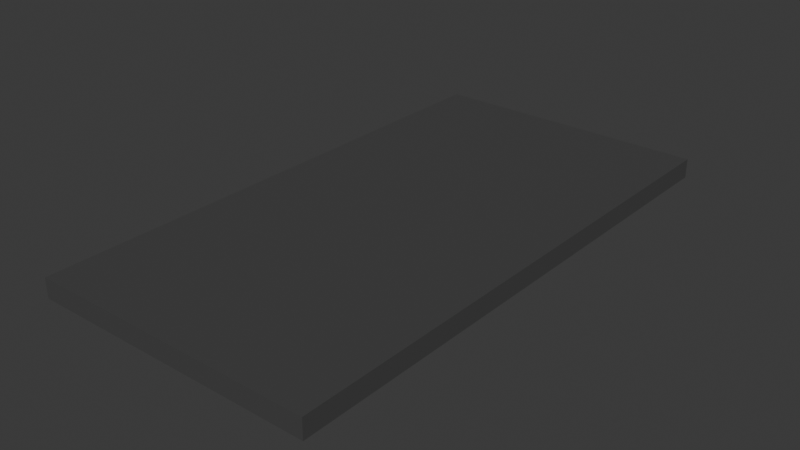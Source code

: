 # Source: 105rooftile.blend  (saved by Blender 4.3.32; exported with 4.5.12 LTS)
import bpy
from mathutils import Matrix  # noqa: F401  (used for matrix-valued properties, if any)

bpy.ops.wm.read_factory_settings(use_empty=True)
scene = bpy.context.scene
scene.name = 'Scene'

# ---- collections
col_collection = bpy.data.collections.new('Collection'); scene.collection.children.link(col_collection)

# ---- materials (node trees are filled in below, after node groups)
mat_material_001 = bpy.data.materials.new('Material.001')
mat_material_002 = bpy.data.materials.new('Material.002')

# ---- material node trees
mat_material_001.use_nodes = True; mat_material_001.node_tree.nodes.clear()
_N = mat_material_001.node_tree.nodes; _L = mat_material_001.node_tree.links
n0 = _N.new('ShaderNodeBsdfPrincipled'); n0.name = 'Principled BSDF'; n0.location = (10, 300)
n1 = _N.new('ShaderNodeOutputMaterial'); n1.name = 'Material Output'; n1.location = (300, 300)
_L.new(n0.outputs[0], n1.inputs[0])
n1.is_active_output = True
mat_material_002.use_nodes = True; mat_material_002.node_tree.nodes.clear()
_N = mat_material_002.node_tree.nodes; _L = mat_material_002.node_tree.links
n0 = _N.new('ShaderNodeBsdfPrincipled'); n0.name = 'Principled BSDF'; n0.location = (10, 300)
n0.inputs[0].default_value = (0.0667, 0.0667, 0.0667, 1.0)
n1 = _N.new('ShaderNodeOutputMaterial'); n1.name = 'Material Output'; n1.location = (300, 300)
_L.new(n0.outputs[0], n1.inputs[0])
n1.is_active_output = True

# ---- world
world_world = bpy.data.worlds.new('World'); scene.world = world_world
world_world.use_nodes = True; world_world.node_tree.nodes.clear()
_N = world_world.node_tree.nodes; _L = world_world.node_tree.links
n0 = _N.new('ShaderNodeOutputWorld'); n0.name = 'World Output'; n0.location = (300, 300)
n1 = _N.new('ShaderNodeBackground'); n1.name = 'Background'; n1.location = (10, 300)
n1.inputs[0].default_value = (0.05088, 0.05088, 0.05088, 1.0)
_L.new(n1.outputs[0], n0.inputs[0])
n0.is_active_output = True
world_world.color = (0.05088, 0.05088, 0.05088)
world_world.sun_shadow_jitter_overblur = 0.0

# ---- meshes
me_cube_001 = bpy.data.meshes.new('Cube.001')
me_cube_001.from_pydata([(-0.9454, -0.9454, -0.09627), (-1.0, -1.0, 0.4705), (-0.9454, 0.9454, -0.09627), (-1.0, 1.0, 0.4705), (0.9454, -0.9454, -0.09627), (1.0, -1.0, 0.4705), (0.9454, 0.9454, -0.09627), (1.0, 1.0, 0.4705), (-1.0, 1.0, -0.09627), (-1.0, -1.0, -0.09627), (1.0, 1.0, -0.09627), (1.0, -1.0, -0.09627), (-0.9454, 0.9454, -0.278), (-0.9454, -0.9454, -0.278), (0.9454, 0.9454, -0.278), (0.9454, -0.9454, -0.278)], [], [(9, 1, 3, 8), (8, 3, 7, 10), (10, 7, 5, 11), (11, 5, 1, 9), (6, 4, 15, 14), (7, 3, 1, 5), (2, 0, 9, 8), (6, 2, 8, 10), (4, 6, 10, 11), (0, 4, 11, 9), (12, 14, 15, 13), (0, 2, 12, 13), (4, 0, 13, 15), (2, 6, 14, 12)])
me_cube_001.polygons.foreach_set('material_index', [1, 1, 1, 1, 0, 1, 1, 1, 1, 1, 0, 0, 0, 0])
_uv = me_cube_001.uv_layers.new(name='UVMap')
_uv.uv.foreach_set('vector', [0.375, 0.0, 0.625, 0.0, 0.625, 0.25, 0.375, 0.25, 0.375, 0.25, 0.625, 0.25, 0.625, 0.5, 0.375, 0.5, 0.375, 0.5, 0.625, 0.5, 0.625, 0.75, 0.375, 0.75, 0.375, 0.75, 0.625, 0.75, 0.625, 1.0, 0.375, 1.0, 0.3682, 0.5068, 0.3682, 0.7432, 0.3682, 0.7432, 0.3682, 0.5068, 0.625, 0.5, 0.875, 0.5, 0.875, 0.75, 0.625, 0.75, 0.1318, 0.5068, 0.1318, 0.7432, 0.125, 0.75, 0.125, 0.5, 0.3682, 0.5068, 0.1318, 0.5068, 0.125, 0.5, 0.375, 0.5, 0.3682, 0.7432, 0.3682, 0.5068, 0.375, 0.5, 0.375, 0.75, 0.1318, 0.7432, 0.3682, 0.7432, 0.375, 0.75, 0.125, 0.75, 0.1318, 0.5068, 0.3682, 0.5068, 0.3682, 0.7432, 0.1318, 0.7432, 0.1318, 0.7432, 0.1318, 0.5068, 0.1318, 0.5068, 0.1318, 0.7432, 0.3682, 0.7432, 0.1318, 0.7432, 0.1318, 0.7432, 0.3682, 0.7432, 0.1318, 0.5068, 0.3682, 0.5068, 0.3682, 0.5068, 0.1318, 0.5068])
me_cube_001.materials.append(mat_material_001)
me_cube_001.materials.append(mat_material_002)
me_cube_001.update()

# ---- objects
ob_cube = bpy.data.objects.new('Cube', me_cube_001)

# ---- transforms, parenting, visibility, modifiers, constraints
ob_cube.location = (0.0, 0.0, -0.218)
ob_cube.scale = (1.0, 1.899, 0.2412)

# ---- collection membership
col_collection.objects.link(ob_cube)

# ---- scene / render settings (as saved in the file)
scene.frame_start = 1; scene.frame_end = 250; scene.frame_set(1)
scene.render.engine = 'BLENDER_EEVEE_NEXT'
bpy.context.view_layer.update()

# ---- added for rendering (the .blend has no active camera and no usable light): camera, sun
cam_auto = bpy.data.cameras.new('AutoCamera')
cam_auto.lens = 50.0
cam_auto.sensor_width = 36.0
cam_auto.clip_end = 1000.0
ob_auto_camera = bpy.data.objects.new('AutoCamera', cam_auto)
scene.collection.objects.link(ob_auto_camera)
ob_auto_camera.location = (3.97524, -4.77029, 2.98541)
ob_auto_camera.rotation_euler = (1.09748, -7.21219e-08, 0.694738)
scene.camera = ob_auto_camera
light_auto_sun = bpy.data.lights.new('AutoSun', 'SUN')
light_auto_sun.energy = 3.0
light_auto_sun.angle = 0.0523599
ob_auto_sun = bpy.data.objects.new('AutoSun', light_auto_sun)
scene.collection.objects.link(ob_auto_sun)
ob_auto_sun.rotation_euler = (0.872665, 0.174533, 0.523599)
bpy.context.view_layer.update()

